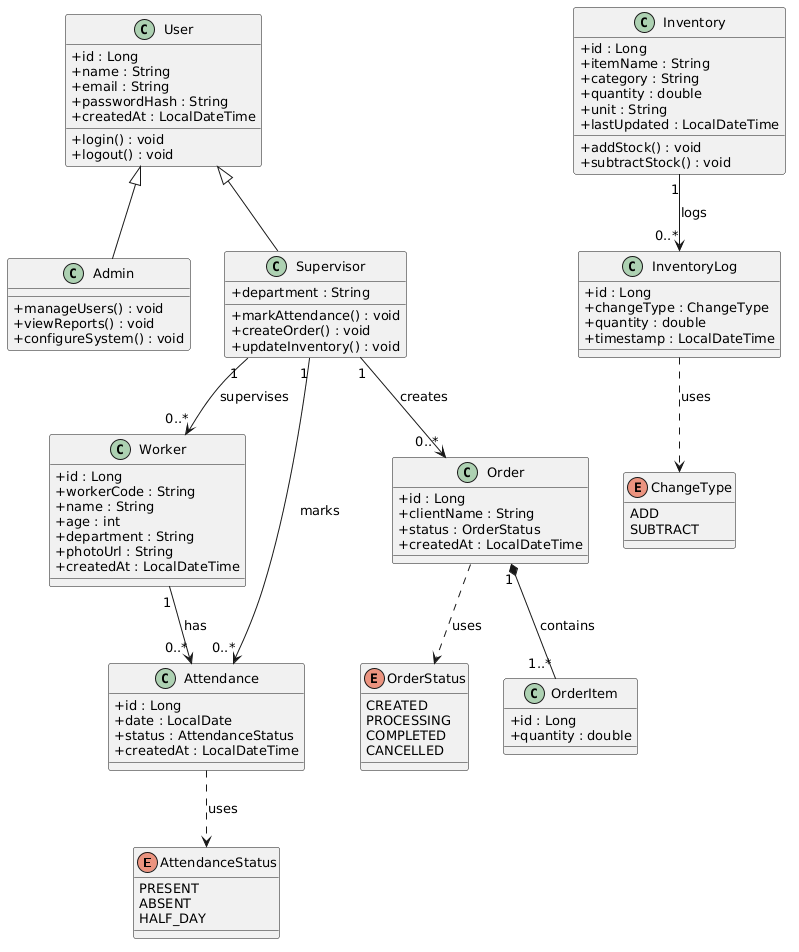

The diagram above was rendered by PlantUML. Its source (embedded in the PNG):
@startuml
skinparam classAttributeIconSize 0
skinparam classFontSize 13
skinparam defaultFontSize 13

enum AttendanceStatus {
  PRESENT
  ABSENT
  HALF_DAY
}

enum OrderStatus {
  CREATED
  PROCESSING
  COMPLETED
  CANCELLED
}

enum ChangeType {
  ADD
  SUBTRACT
}

class User {
  +id : Long
  +name : String
  +email : String
  +passwordHash : String
  +createdAt : LocalDateTime
  +login() : void
  +logout() : void
}

class Admin {
  +manageUsers() : void
  +viewReports() : void
  +configureSystem() : void
}

class Supervisor {
  +department : String
  +markAttendance() : void
  +createOrder() : void
  +updateInventory() : void
}

class Worker {
  +id : Long
  +workerCode : String
  +name : String
  +age : int
  +department : String
  +photoUrl : String
  +createdAt : LocalDateTime
}

class Attendance {
  +id : Long
  +date : LocalDate
  +status : AttendanceStatus
  +createdAt : LocalDateTime
}

class Order {
  +id : Long
  +clientName : String
  +status : OrderStatus
  +createdAt : LocalDateTime
}

class OrderItem {
  +id : Long
  +quantity : double
}

class Inventory {
  +id : Long
  +itemName : String
  +category : String
  +quantity : double
  +unit : String
  +lastUpdated : LocalDateTime
  +addStock() : void
  +subtractStock() : void
}

class InventoryLog {
  +id : Long
  +changeType : ChangeType
  +quantity : double
  +timestamp : LocalDateTime
}

User <|-- Admin
User <|-- Supervisor

Supervisor "1" --> "0..*" Worker : supervises
Supervisor "1" --> "0..*" Order : creates
Supervisor "1" --> "0..*" Attendance : marks
Worker "1" --> "0..*" Attendance : has
Order "1" *-- "1..*" OrderItem : contains
Inventory "1" --> "0..*" InventoryLog : logs

Attendance ..> AttendanceStatus : uses
Order ..> OrderStatus : uses
InventoryLog ..> ChangeType : uses
@enduml